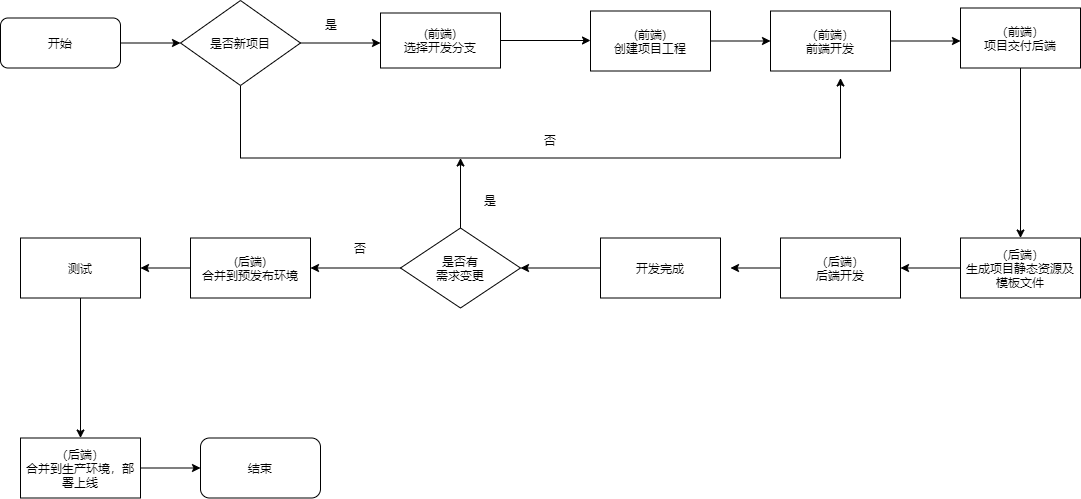

The diagram above was exported from draw.io. Its source (the exported page's mxGraphModel, read from the mxfile embedded in the PNG):
<mxGraphModel dx="1670" dy="756" grid="1" gridSize="10" guides="1" tooltips="1" connect="1" arrows="1" fold="1" page="1" pageScale="1" pageWidth="1169" pageHeight="827" math="0" shadow="0">
  <root>
    <mxCell id="0" />
    <mxCell id="1" parent="0" />
    <mxCell id="20" value="否" style="text;html=1;strokeColor=none;fillColor=none;align=center;verticalAlign=middle;whiteSpace=wrap;rounded=0;" parent="1" vertex="1">
      <mxGeometry x="550" y="240" width="40" height="20" as="geometry" />
    </mxCell>
    <mxCell id="23" style="edgeStyle=orthogonalEdgeStyle;rounded=0;orthogonalLoop=1;jettySize=auto;html=1;" parent="1" source="22" edge="1">
      <mxGeometry relative="1" as="geometry">
        <mxPoint x="200" y="152.5" as="targetPoint" />
      </mxGeometry>
    </mxCell>
    <mxCell id="22" value="开始" style="rounded=1;whiteSpace=wrap;html=1;" parent="1" vertex="1">
      <mxGeometry x="20" y="127.5" width="120" height="50" as="geometry" />
    </mxCell>
    <mxCell id="25" style="edgeStyle=orthogonalEdgeStyle;rounded=0;orthogonalLoop=1;jettySize=auto;html=1;" parent="1" source="24" edge="1">
      <mxGeometry relative="1" as="geometry">
        <mxPoint x="400" y="152.5" as="targetPoint" />
      </mxGeometry>
    </mxCell>
    <mxCell id="54" style="edgeStyle=orthogonalEdgeStyle;rounded=0;orthogonalLoop=1;jettySize=auto;html=1;" parent="1" source="24" edge="1">
      <mxGeometry relative="1" as="geometry">
        <mxPoint x="860" y="187.5" as="targetPoint" />
        <Array as="points">
          <mxPoint x="260" y="267.5" />
        </Array>
      </mxGeometry>
    </mxCell>
    <mxCell id="24" value="是否新项目" style="rhombus;whiteSpace=wrap;html=1;" parent="1" vertex="1">
      <mxGeometry x="200" y="110" width="120" height="85" as="geometry" />
    </mxCell>
    <mxCell id="27" style="edgeStyle=orthogonalEdgeStyle;rounded=0;orthogonalLoop=1;jettySize=auto;html=1;" parent="1" source="26" edge="1">
      <mxGeometry relative="1" as="geometry">
        <mxPoint x="610" y="150" as="targetPoint" />
      </mxGeometry>
    </mxCell>
    <mxCell id="26" value="&lt;span style=&quot;white-space: normal&quot;&gt;(前端)&lt;/span&gt;&lt;br style=&quot;white-space: normal&quot;&gt;&lt;span style=&quot;white-space: normal&quot;&gt;选择开发分支&lt;/span&gt;" style="rounded=0;whiteSpace=wrap;html=1;" parent="1" vertex="1">
      <mxGeometry x="400" y="122.5" width="120" height="55" as="geometry" />
    </mxCell>
    <mxCell id="30" style="edgeStyle=orthogonalEdgeStyle;rounded=0;orthogonalLoop=1;jettySize=auto;html=1;" parent="1" source="28" edge="1">
      <mxGeometry relative="1" as="geometry">
        <mxPoint x="790" y="150.5" as="targetPoint" />
      </mxGeometry>
    </mxCell>
    <mxCell id="28" value="&lt;span style=&quot;white-space: normal&quot;&gt;(前端)&lt;/span&gt;&lt;br style=&quot;white-space: normal&quot;&gt;&lt;span style=&quot;white-space: normal&quot;&gt;创建项目工程&lt;/span&gt;" style="rounded=0;whiteSpace=wrap;html=1;" parent="1" vertex="1">
      <mxGeometry x="610" y="120.5" width="120" height="60" as="geometry" />
    </mxCell>
    <mxCell id="31" style="edgeStyle=orthogonalEdgeStyle;rounded=0;orthogonalLoop=1;jettySize=auto;html=1;" parent="1" source="29" edge="1">
      <mxGeometry relative="1" as="geometry">
        <mxPoint x="980" y="150.5" as="targetPoint" />
      </mxGeometry>
    </mxCell>
    <mxCell id="29" value="&lt;span style=&quot;white-space: normal&quot;&gt;（前端）&lt;/span&gt;&lt;br style=&quot;white-space: normal&quot;&gt;&lt;span style=&quot;white-space: normal&quot;&gt;前端开发&lt;/span&gt;" style="rounded=0;whiteSpace=wrap;html=1;" parent="1" vertex="1">
      <mxGeometry x="790" y="120.5" width="120" height="60" as="geometry" />
    </mxCell>
    <mxCell id="34" style="edgeStyle=orthogonalEdgeStyle;rounded=0;orthogonalLoop=1;jettySize=auto;html=1;" parent="1" source="32" edge="1">
      <mxGeometry relative="1" as="geometry">
        <mxPoint x="1040" y="347.5" as="targetPoint" />
      </mxGeometry>
    </mxCell>
    <mxCell id="32" value="&lt;span style=&quot;white-space: normal&quot;&gt;（前端）&lt;/span&gt;&lt;br style=&quot;white-space: normal&quot;&gt;&lt;span style=&quot;white-space: normal&quot;&gt;项目交付后端&lt;/span&gt;" style="rounded=0;whiteSpace=wrap;html=1;" parent="1" vertex="1">
      <mxGeometry x="980" y="117.5" width="120" height="60" as="geometry" />
    </mxCell>
    <mxCell id="36" style="edgeStyle=orthogonalEdgeStyle;rounded=0;orthogonalLoop=1;jettySize=auto;html=1;" parent="1" source="35" edge="1">
      <mxGeometry relative="1" as="geometry">
        <mxPoint x="920" y="377.5" as="targetPoint" />
      </mxGeometry>
    </mxCell>
    <mxCell id="35" value="&lt;span style=&quot;white-space: normal&quot;&gt;（后端）&lt;/span&gt;&lt;br style=&quot;white-space: normal&quot;&gt;&lt;span style=&quot;white-space: normal&quot;&gt;生成项目静态资源及模板文件&lt;/span&gt;" style="rounded=0;whiteSpace=wrap;html=1;" parent="1" vertex="1">
      <mxGeometry x="980" y="347.5" width="120" height="60" as="geometry" />
    </mxCell>
    <mxCell id="38" style="edgeStyle=orthogonalEdgeStyle;rounded=0;orthogonalLoop=1;jettySize=auto;html=1;" parent="1" source="37" edge="1">
      <mxGeometry relative="1" as="geometry">
        <mxPoint x="750" y="377.5" as="targetPoint" />
      </mxGeometry>
    </mxCell>
    <mxCell id="37" value="&lt;span style=&quot;white-space: normal&quot;&gt;（后端）&lt;/span&gt;&lt;br style=&quot;white-space: normal&quot;&gt;&lt;span style=&quot;white-space: normal&quot;&gt;后端开发&lt;/span&gt;" style="rounded=0;whiteSpace=wrap;html=1;" parent="1" vertex="1">
      <mxGeometry x="800" y="347.5" width="120" height="60" as="geometry" />
    </mxCell>
    <mxCell id="40" style="edgeStyle=orthogonalEdgeStyle;rounded=0;orthogonalLoop=1;jettySize=auto;html=1;" parent="1" source="39" edge="1">
      <mxGeometry relative="1" as="geometry">
        <mxPoint x="540" y="377.5" as="targetPoint" />
      </mxGeometry>
    </mxCell>
    <mxCell id="39" value="开发完成" style="rounded=0;whiteSpace=wrap;html=1;" parent="1" vertex="1">
      <mxGeometry x="620" y="347.5" width="120" height="60" as="geometry" />
    </mxCell>
    <mxCell id="42" style="edgeStyle=orthogonalEdgeStyle;rounded=0;orthogonalLoop=1;jettySize=auto;html=1;" parent="1" source="41" edge="1">
      <mxGeometry relative="1" as="geometry">
        <mxPoint x="480" y="267.5" as="targetPoint" />
      </mxGeometry>
    </mxCell>
    <mxCell id="43" style="edgeStyle=orthogonalEdgeStyle;rounded=0;orthogonalLoop=1;jettySize=auto;html=1;" parent="1" source="41" edge="1">
      <mxGeometry relative="1" as="geometry">
        <mxPoint x="330" y="377.5" as="targetPoint" />
      </mxGeometry>
    </mxCell>
    <mxCell id="41" value="是否有&lt;br&gt;需求变更" style="rhombus;whiteSpace=wrap;html=1;" parent="1" vertex="1">
      <mxGeometry x="420" y="337.5" width="120" height="80" as="geometry" />
    </mxCell>
    <mxCell id="45" style="edgeStyle=orthogonalEdgeStyle;rounded=0;orthogonalLoop=1;jettySize=auto;html=1;" parent="1" source="44" edge="1">
      <mxGeometry relative="1" as="geometry">
        <mxPoint x="160" y="377.5" as="targetPoint" />
      </mxGeometry>
    </mxCell>
    <mxCell id="44" value="(后端)&lt;br&gt;合并到预发布环境" style="rounded=0;whiteSpace=wrap;html=1;" parent="1" vertex="1">
      <mxGeometry x="210" y="347.5" width="120" height="60" as="geometry" />
    </mxCell>
    <mxCell id="47" style="edgeStyle=orthogonalEdgeStyle;rounded=0;orthogonalLoop=1;jettySize=auto;html=1;" parent="1" source="46" edge="1">
      <mxGeometry relative="1" as="geometry">
        <mxPoint x="100" y="547.5" as="targetPoint" />
      </mxGeometry>
    </mxCell>
    <mxCell id="46" value="测试" style="rounded=0;whiteSpace=wrap;html=1;" parent="1" vertex="1">
      <mxGeometry x="40" y="347.5" width="120" height="60" as="geometry" />
    </mxCell>
    <mxCell id="51" style="edgeStyle=orthogonalEdgeStyle;rounded=0;orthogonalLoop=1;jettySize=auto;html=1;" parent="1" source="48" edge="1">
      <mxGeometry relative="1" as="geometry">
        <mxPoint x="220" y="577.5" as="targetPoint" />
      </mxGeometry>
    </mxCell>
    <mxCell id="48" value="（后端）&lt;br&gt;合并到生产环境，部署上线" style="rounded=0;whiteSpace=wrap;html=1;" parent="1" vertex="1">
      <mxGeometry x="40" y="547.5" width="120" height="60" as="geometry" />
    </mxCell>
    <mxCell id="49" value="否" style="text;html=1;strokeColor=none;fillColor=none;align=center;verticalAlign=middle;whiteSpace=wrap;rounded=0;" parent="1" vertex="1">
      <mxGeometry x="360" y="347.5" width="40" height="20" as="geometry" />
    </mxCell>
    <mxCell id="53" value="结束" style="rounded=1;whiteSpace=wrap;html=1;" parent="1" vertex="1">
      <mxGeometry x="220" y="547.5" width="120" height="60" as="geometry" />
    </mxCell>
    <mxCell id="55" value="是" style="text;html=1;strokeColor=none;fillColor=none;align=center;verticalAlign=middle;whiteSpace=wrap;rounded=0;" parent="1" vertex="1">
      <mxGeometry x="490" y="300" width="40" height="20" as="geometry" />
    </mxCell>
    <mxCell id="56" value="是" style="text;html=1;strokeColor=none;fillColor=none;align=center;verticalAlign=middle;whiteSpace=wrap;rounded=0;" parent="1" vertex="1">
      <mxGeometry x="331" y="123.5" width="40" height="20" as="geometry" />
    </mxCell>
  </root>
</mxGraphModel>